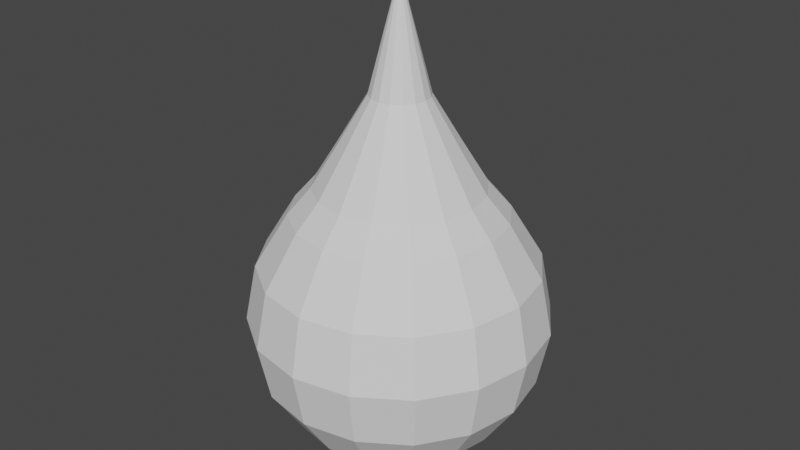 # Source: WaterDrop.blend  (saved by Blender 2.91.10; exported with 4.5.12 LTS)
import bpy
from mathutils import Matrix  # noqa: F401  (used for matrix-valued properties, if any)

bpy.ops.wm.read_factory_settings(use_empty=True)
scene = bpy.context.scene
scene.name = 'Scene'

# ---- collections
col_collection = bpy.data.collections.new('Collection'); scene.collection.children.link(col_collection)

# ---- world
world_world = bpy.data.worlds.new('World'); scene.world = world_world
world_world.use_nodes = True; world_world.node_tree.nodes.clear()
_N = world_world.node_tree.nodes; _L = world_world.node_tree.links
n0 = _N.new('ShaderNodeOutputWorld'); n0.name = 'World Output'; n0.location = (300, 300)
n1 = _N.new('ShaderNodeBackground'); n1.name = 'Background'; n1.location = (10, 300)
n1.inputs[0].default_value = (0.05088, 0.05088, 0.05088, 1.0)
_L.new(n1.outputs[0], n0.inputs[0])
n0.is_active_output = True
world_world.color = (0.05088, 0.05088, 0.05088)
world_world.use_sun_shadow = False
world_world.sun_shadow_jitter_overblur = 0.0

# ---- meshes
me_x = bpy.data.meshes.new('Сфера')
me_x.from_pydata([(0.0, 0.1951, 1.509), (0.0, 0.3827, 1.194), (0.0, 0.5556, 0.9122), (0.0, 0.7071, 0.7369), (0.0, 0.9239, 0.3827), (0.0, 1.0, 7.55e-08), (0.07466, 0.1802, 1.509), (0.1464, 0.3536, 1.194), (0.2126, 0.5133, 0.9122), (0.2706, 0.6533, 0.7369), (0.3536, 0.8536, 0.3827), (0.3827, 0.9239, 7.55e-08), (0.3536, 0.8536, -0.3827), (0.2706, 0.6533, -0.7071), (0.1464, 0.3536, -0.9239), (0.07466, 0.1802, -0.9808), (0.1379, 0.1379, 1.509), (0.2706, 0.2706, 1.194), (0.3928, 0.3928, 0.9122), (0.5, 0.5, 0.7369), (0.6533, 0.6533, 0.3827), (0.7071, 0.7071, 7.55e-08), (0.6533, 0.6533, -0.3827), (0.5, 0.5, -0.7071), (0.2706, 0.2706, -0.9239), (0.1379, 0.1379, -0.9808), (0.1802, 0.07466, 1.509), (0.3536, 0.1464, 1.194), (0.5133, 0.2126, 0.9122), (0.6533, 0.2706, 0.7369), (0.8536, 0.3536, 0.3827), (0.9239, 0.3827, 7.55e-08), (0.8536, 0.3536, -0.3827), (0.6533, 0.2706, -0.7071), (0.3536, 0.1464, -0.9239), (0.1802, 0.07466, -0.9808), (0.1951, -3.266e-07, 1.509), (0.3827, -3.192e-07, 1.194), (0.5556, -3.117e-07, 0.9122), (0.7071, -3.192e-07, 0.7369), (0.9239, -2.745e-07, 0.3827), (1.0, -3.788e-07, 7.55e-08), (0.9239, -2.298e-07, -0.3827), (0.7071, -3.192e-07, -0.7071), (0.3827, -3.043e-07, -0.9239), (0.1951, -3.08e-07, -0.9808), (0.1802, -0.07466, 1.509), (0.3536, -0.1464, 1.194), (0.5133, -0.2126, 0.9122), (0.6533, -0.2706, 0.7369), (0.8536, -0.3536, 0.3827), (0.9239, -0.3827, 7.55e-08), (0.8536, -0.3536, -0.3827), (0.6533, -0.2706, -0.7071), (0.3536, -0.1464, -0.9239), (0.1802, -0.07466, -0.9808), (0.1379, -0.138, 1.509), (0.2706, -0.2706, 1.194), (0.3928, -0.3928, 0.9122), (0.5, -0.5, 0.7369), (0.6533, -0.6533, 0.3827), (0.7071, -0.7071, 7.55e-08), (0.6533, -0.6533, -0.3827), (0.5, -0.5, -0.7071), (0.2706, -0.2706, -0.9239), (0.1379, -0.138, -0.9808), (0.0, -3.258e-07, -1.0), (0.07466, -0.1802, 1.509), (0.1464, -0.3536, 1.194), (0.2126, -0.5133, 0.9122), (0.2706, -0.6533, 0.7369), (0.3536, -0.8536, 0.3827), (0.3827, -0.9239, 7.55e-08), (0.3536, -0.8536, -0.3827), (0.2706, -0.6533, -0.7071), (0.1464, -0.3536, -0.9239), (0.07466, -0.1802, -0.9808), (-7.212e-09, -0.1951, 1.509), (4.122e-08, -0.3827, 1.194), (2.632e-08, -0.5556, 0.9122), (-2.584e-08, -0.7071, 0.7369), (6.357e-08, -0.9239, 0.3827), (-1.003e-07, -1.0, 7.55e-08), (6.357e-08, -0.9239, -0.3827), (-2.584e-08, -0.7071, -0.7071), (3.964e-09, -0.3827, -0.9239), (3.964e-09, -0.1951, -0.9808), (-0.07466, -0.1802, 1.509), (-0.1464, -0.3536, 1.194), (-0.2126, -0.5133, 0.9122), (-0.2706, -0.6533, 0.7369), (-0.3536, -0.8536, 0.3827), (-0.3827, -0.9239, 7.55e-08), (-0.3536, -0.8536, -0.3827), (-0.2706, -0.6533, -0.7071), (-0.1464, -0.3536, -0.9239), (-0.07466, -0.1802, -0.9808), (-2.304e-07, -5.562e-07, 2.262), (-0.1379, -0.138, 1.509), (-0.2706, -0.2706, 1.194), (-0.3928, -0.3928, 0.9122), (-0.5, -0.5, 0.7369), (-0.6533, -0.6533, 0.3827), (-0.7071, -0.7071, 7.55e-08), (-0.6533, -0.6533, -0.3827), (-0.5, -0.5, -0.7071), (-0.2706, -0.2706, -0.9239), (-0.1379, -0.1379, -0.9808), (-0.1802, -0.07466, 1.509), (-0.3536, -0.1464, 1.194), (-0.5133, -0.2126, 0.9122), (-0.6533, -0.2706, 0.7369), (-0.8536, -0.3536, 0.3827), (-0.9239, -0.3827, 7.55e-08), (-0.8536, -0.3536, -0.3827), (-0.6533, -0.2706, -0.7071), (-0.3536, -0.1464, -0.9239), (-0.1802, -0.07466, -0.9808), (-0.1951, -3.117e-07, 1.509), (-0.3827, -2.819e-07, 1.194), (-0.5556, -2.819e-07, 0.9122), (-0.7071, -1.851e-07, 0.7369), (-0.9239, -3.192e-07, 0.3827), (-1.0, -1.404e-07, 7.55e-08), (-0.9239, -3.192e-07, -0.3827), (-0.7071, -1.851e-07, -0.7071), (-0.3827, -2.521e-07, -0.9239), (-0.1951, -3.155e-07, -0.9808), (-0.1802, 0.07466, 1.509), (-0.3536, 0.1464, 1.194), (-0.5133, 0.2126, 0.9122), (-0.6533, 0.2706, 0.7369), (-0.8536, 0.3536, 0.3827), (-0.9239, 0.3827, 7.55e-08), (-0.8536, 0.3536, -0.3827), (-0.6533, 0.2706, -0.7071), (-0.3536, 0.1464, -0.9239), (-0.1802, 0.07466, -0.9808), (-0.1379, 0.1379, 1.509), (-0.2706, 0.2706, 1.194), (-0.3928, 0.3928, 0.9122), (-0.5, 0.5, 0.7369), (-0.6533, 0.6533, 0.3827), (-0.7071, 0.7071, 7.55e-08), (-0.6533, 0.6533, -0.3827), (-0.5, 0.5, -0.7071), (-0.2706, 0.2706, -0.9239), (-0.1379, 0.1379, -0.9808), (-0.07466, 0.1802, 1.509), (-0.1464, 0.3536, 1.194), (-0.2126, 0.5133, 0.9122), (-0.2706, 0.6533, 0.7369), (-0.3536, 0.8536, 0.3827), (-0.3827, 0.9239, 7.55e-08), (-0.3536, 0.8536, -0.3827), (-0.2706, 0.6533, -0.7071), (-0.1464, 0.3536, -0.9239), (-0.07466, 0.1802, -0.9808), (6.357e-08, 0.9239, -0.3827), (1.53e-07, 0.7071, -0.7071), (7.847e-08, 0.3827, -0.9239), (1.514e-08, 0.1951, -0.9808)], [], [(14, 15, 161, 160), (3, 9, 10, 4), (6, 16, 17, 7), (15, 66, 161), (97, 16, 6), (1, 7, 8, 2), (2, 8, 9, 3), (12, 22, 23, 13), (13, 23, 24, 14), (10, 20, 21, 11), (14, 24, 25, 15), (11, 21, 22, 12), (16, 26, 27, 17), (15, 25, 66), (97, 26, 16), (7, 17, 18, 8), (8, 18, 19, 9), (9, 19, 20, 10), (23, 33, 34, 24), (20, 30, 31, 21), (24, 34, 35, 25), (21, 31, 32, 22), (22, 32, 33, 23), (26, 36, 37, 27), (25, 35, 66), (97, 36, 26), (17, 27, 28, 18), (18, 28, 29, 19), (19, 29, 30, 20), (33, 43, 44, 34), (30, 40, 41, 31), (34, 44, 45, 35), (31, 41, 42, 32), (32, 42, 43, 33), (36, 46, 47, 37), (35, 45, 66), (97, 46, 36), (27, 37, 38, 28), (28, 38, 39, 29), (29, 39, 40, 30), (43, 53, 54, 44), (40, 50, 51, 41), (44, 54, 55, 45), (41, 51, 52, 42), (42, 52, 53, 43), (45, 55, 66), (97, 56, 46), (37, 47, 48, 38), (38, 48, 49, 39), (39, 49, 50, 40), (46, 56, 57, 47), (50, 60, 61, 51), (54, 64, 65, 55), (51, 61, 62, 52), (52, 62, 63, 53), (53, 63, 64, 54), (47, 57, 58, 48), (48, 58, 59, 49), (49, 59, 60, 50), (56, 67, 68, 57), (55, 65, 66), (97, 67, 56), (64, 75, 76, 65), (60, 71, 72, 61), (61, 72, 73, 62), (62, 73, 74, 63), (63, 74, 75, 64), (57, 68, 69, 58), (58, 69, 70, 59), (59, 70, 71, 60), (65, 76, 66), (97, 77, 67), (67, 77, 78, 68), (71, 81, 82, 72), (75, 85, 86, 76), (72, 82, 83, 73), (73, 83, 84, 74), (74, 84, 85, 75), (69, 79, 80, 70), (70, 80, 81, 71), (77, 87, 88, 78), (76, 86, 66), (97, 87, 77), (68, 78, 79, 69), (85, 95, 96, 86), (82, 92, 93, 83), (83, 93, 94, 84), (84, 94, 95, 85), (81, 91, 92, 82), (80, 90, 91, 81), (87, 98, 99, 88), (86, 96, 66), (97, 98, 87), (78, 88, 89, 79), (79, 89, 90, 80), (92, 103, 104, 93), (93, 104, 105, 94), (94, 105, 106, 95), (91, 102, 103, 92), (95, 106, 107, 96), (90, 101, 102, 91), (98, 108, 109, 99), (96, 107, 66), (97, 108, 98), (88, 99, 100, 89), (89, 100, 101, 90), (103, 113, 114, 104), (104, 114, 115, 105), (105, 115, 116, 106), (102, 112, 113, 103), (106, 116, 117, 107), (108, 118, 119, 109), (107, 117, 66), (97, 118, 108), (99, 109, 110, 100), (100, 110, 111, 101), (101, 111, 112, 102), (114, 124, 125, 115), (115, 125, 126, 116), (112, 122, 123, 113), (116, 126, 127, 117), (113, 123, 124, 114), (118, 128, 129, 119), (117, 127, 66), (97, 128, 118), (109, 119, 120, 110), (110, 120, 121, 111), (111, 121, 122, 112), (124, 134, 135, 125), (125, 135, 136, 126), (122, 132, 133, 123), (126, 136, 137, 127), (123, 133, 134, 124), (128, 138, 139, 129), (127, 137, 66), (97, 138, 128), (119, 129, 130, 120), (120, 130, 131, 121), (121, 131, 132, 122), (134, 144, 145, 135), (135, 145, 146, 136), (132, 142, 143, 133), (136, 146, 147, 137), (133, 143, 144, 134), (138, 148, 149, 139), (137, 147, 66), (97, 148, 138), (129, 139, 140, 130), (130, 140, 141, 131), (131, 141, 142, 132), (145, 155, 156, 146), (142, 152, 153, 143), (146, 156, 157, 147), (143, 153, 154, 144), (144, 154, 155, 145), (148, 0, 1, 149), (147, 157, 66), (97, 0, 148), (139, 149, 150, 140), (140, 150, 151, 141), (141, 151, 152, 142), (155, 159, 160, 156), (152, 4, 5, 153), (156, 160, 161, 157), (153, 5, 158, 154), (154, 158, 159, 155), (97, 6, 0), (157, 161, 66), (149, 1, 2, 150), (150, 2, 3, 151), (151, 3, 4, 152), (0, 6, 7, 1), (5, 11, 12, 158), (4, 10, 11, 5), (13, 14, 160, 159), (159, 158, 12, 13)])
_uv = me_x.uv_layers.new(name='UVКарта')
_uv.uv.foreach_set('vector', [0.6875, 0.125, 0.6875, 0.0625, 0.75, 0.0625, 0.75, 0.125, 0.75, 0.75, 0.6875, 0.75, 0.6875, 0.625, 0.75, 0.625, 0.6875, 0.9375, 0.625, 0.9375, 0.625, 0.875, 0.6875, 0.875, 0.6875, 0.0625, 0.7344, 0.0, 0.75, 0.0625, 0.6406, 1.0, 0.625, 0.9375, 0.6875, 0.9375, 0.75, 0.875, 0.6875, 0.875, 0.6875, 0.8125, 0.75, 0.8125, 0.75, 0.8125, 0.6875, 0.8125, 0.6875, 0.75, 0.75, 0.75, 0.6875, 0.375, 0.625, 0.375, 0.625, 0.25, 0.6875, 0.25, 0.6875, 0.25, 0.625, 0.25, 0.625, 0.125, 0.6875, 0.125, 0.6875, 0.625, 0.625, 0.625, 0.625, 0.5, 0.6875, 0.5, 0.6875, 0.125, 0.625, 0.125, 0.625, 0.0625, 0.6875, 0.0625, 0.6875, 0.5, 0.625, 0.5, 0.625, 0.375, 0.6875, 0.375, 0.625, 0.9375, 0.5625, 0.9375, 0.5625, 0.875, 0.625, 0.875, 0.6875, 0.0625, 0.625, 0.0625, 0.6719, 0.0, 0.5781, 1.0, 0.5625, 0.9375, 0.625, 0.9375, 0.6875, 0.875, 0.625, 0.875, 0.625, 0.8125, 0.6875, 0.8125, 0.6875, 0.8125, 0.625, 0.8125, 0.625, 0.75, 0.6875, 0.75, 0.6875, 0.75, 0.625, 0.75, 0.625, 0.625, 0.6875, 0.625, 0.625, 0.25, 0.5625, 0.25, 0.5625, 0.125, 0.625, 0.125, 0.625, 0.625, 0.5625, 0.625, 0.5625, 0.5, 0.625, 0.5, 0.625, 0.125, 0.5625, 0.125, 0.5625, 0.0625, 0.625, 0.0625, 0.625, 0.5, 0.5625, 0.5, 0.5625, 0.375, 0.625, 0.375, 0.625, 0.375, 0.5625, 0.375, 0.5625, 0.25, 0.625, 0.25, 0.5625, 0.9375, 0.5, 0.9375, 0.5, 0.875, 0.5625, 0.875, 0.625, 0.0625, 0.5625, 0.0625, 0.6094, 0.0, 0.5156, 1.0, 0.5, 0.9375, 0.5625, 0.9375, 0.625, 0.875, 0.5625, 0.875, 0.5625, 0.8125, 0.625, 0.8125, 0.625, 0.8125, 0.5625, 0.8125, 0.5625, 0.75, 0.625, 0.75, 0.625, 0.75, 0.5625, 0.75, 0.5625, 0.625, 0.625, 0.625, 0.5625, 0.25, 0.5, 0.25, 0.5, 0.125, 0.5625, 0.125, 0.5625, 0.625, 0.5, 0.625, 0.5, 0.5, 0.5625, 0.5, 0.5625, 0.125, 0.5, 0.125, 0.5, 0.0625, 0.5625, 0.0625, 0.5625, 0.5, 0.5, 0.5, 0.5, 0.375, 0.5625, 0.375, 0.5625, 0.375, 0.5, 0.375, 0.5, 0.25, 0.5625, 0.25, 0.5, 0.9375, 0.4375, 0.9375, 0.4375, 0.875, 0.5, 0.875, 0.5625, 0.0625, 0.5, 0.0625, 0.5469, 0.0, 0.4531, 1.0, 0.4375, 0.9375, 0.5, 0.9375, 0.5625, 0.875, 0.5, 0.875, 0.5, 0.8125, 0.5625, 0.8125, 0.5625, 0.8125, 0.5, 0.8125, 0.5, 0.75, 0.5625, 0.75, 0.5625, 0.75, 0.5, 0.75, 0.5, 0.625, 0.5625, 0.625, 0.5, 0.25, 0.4375, 0.25, 0.4375, 0.125, 0.5, 0.125, 0.5, 0.625, 0.4375, 0.625, 0.4375, 0.5, 0.5, 0.5, 0.5, 0.125, 0.4375, 0.125, 0.4375, 0.0625, 0.5, 0.0625, 0.5, 0.5, 0.4375, 0.5, 0.4375, 0.375, 0.5, 0.375, 0.5, 0.375, 0.4375, 0.375, 0.4375, 0.25, 0.5, 0.25, 0.5, 0.0625, 0.4375, 0.0625, 0.4844, 0.0, 0.3906, 1.0, 0.375, 0.9375, 0.4375, 0.9375, 0.5, 0.875, 0.4375, 0.875, 0.4375, 0.8125, 0.5, 0.8125, 0.5, 0.8125, 0.4375, 0.8125, 0.4375, 0.75, 0.5, 0.75, 0.5, 0.75, 0.4375, 0.75, 0.4375, 0.625, 0.5, 0.625, 0.4375, 0.9375, 0.375, 0.9375, 0.375, 0.875, 0.4375, 0.875, 0.4375, 0.625, 0.375, 0.625, 0.375, 0.5, 0.4375, 0.5, 0.4375, 0.125, 0.375, 0.125, 0.375, 0.0625, 0.4375, 0.0625, 0.4375, 0.5, 0.375, 0.5, 0.375, 0.375, 0.4375, 0.375, 0.4375, 0.375, 0.375, 0.375, 0.375, 0.25, 0.4375, 0.25, 0.4375, 0.25, 0.375, 0.25, 0.375, 0.125, 0.4375, 0.125, 0.4375, 0.875, 0.375, 0.875, 0.375, 0.8125, 0.4375, 0.8125, 0.4375, 0.8125, 0.375, 0.8125, 0.375, 0.75, 0.4375, 0.75, 0.4375, 0.75, 0.375, 0.75, 0.375, 0.625, 0.4375, 0.625, 0.375, 0.9375, 0.3125, 0.9375, 0.3125, 0.875, 0.375, 0.875, 0.4375, 0.0625, 0.375, 0.0625, 0.4219, 0.0, 0.3281, 1.0, 0.3125, 0.9375, 0.375, 0.9375, 0.375, 0.125, 0.3125, 0.125, 0.3125, 0.0625, 0.375, 0.0625, 0.375, 0.625, 0.3125, 0.625, 0.3125, 0.5, 0.375, 0.5, 0.375, 0.5, 0.3125, 0.5, 0.3125, 0.375, 0.375, 0.375, 0.375, 0.375, 0.3125, 0.375, 0.3125, 0.25, 0.375, 0.25, 0.375, 0.25, 0.3125, 0.25, 0.3125, 0.125, 0.375, 0.125, 0.375, 0.875, 0.3125, 0.875, 0.3125, 0.8125, 0.375, 0.8125, 0.375, 0.8125, 0.3125, 0.8125, 0.3125, 0.75, 0.375, 0.75, 0.375, 0.75, 0.3125, 0.75, 0.3125, 0.625, 0.375, 0.625, 0.375, 0.0625, 0.3125, 0.0625, 0.3594, 0.0, 0.2656, 1.0, 0.25, 0.9375, 0.3125, 0.9375, 0.3125, 0.9375, 0.25, 0.9375, 0.25, 0.875, 0.3125, 0.875, 0.3125, 0.625, 0.25, 0.625, 0.25, 0.5, 0.3125, 0.5, 0.3125, 0.125, 0.25, 0.125, 0.25, 0.0625, 0.3125, 0.0625, 0.3125, 0.5, 0.25, 0.5, 0.25, 0.375, 0.3125, 0.375, 0.3125, 0.375, 0.25, 0.375, 0.25, 0.25, 0.3125, 0.25, 0.3125, 0.25, 0.25, 0.25, 0.25, 0.125, 0.3125, 0.125, 0.3125, 0.8125, 0.25, 0.8125, 0.25, 0.75, 0.3125, 0.75, 0.3125, 0.75, 0.25, 0.75, 0.25, 0.625, 0.3125, 0.625, 0.25, 0.9375, 0.1875, 0.9375, 0.1875, 0.875, 0.25, 0.875, 0.3125, 0.0625, 0.25, 0.0625, 0.2969, 0.0, 0.2031, 1.0, 0.1875, 0.9375, 0.25, 0.9375, 0.3125, 0.875, 0.25, 0.875, 0.25, 0.8125, 0.3125, 0.8125, 0.25, 0.125, 0.1875, 0.125, 0.1875, 0.0625, 0.25, 0.0625, 0.25, 0.5, 0.1875, 0.5, 0.1875, 0.375, 0.25, 0.375, 0.25, 0.375, 0.1875, 0.375, 0.1875, 0.25, 0.25, 0.25, 0.25, 0.25, 0.1875, 0.25, 0.1875, 0.125, 0.25, 0.125, 0.25, 0.625, 0.1875, 0.625, 0.1875, 0.5, 0.25, 0.5, 0.25, 0.75, 0.1875, 0.75, 0.1875, 0.625, 0.25, 0.625, 0.1875, 0.9375, 0.125, 0.9375, 0.125, 0.875, 0.1875, 0.875, 0.25, 0.0625, 0.1875, 0.0625, 0.2344, 0.0, 0.1406, 1.0, 0.125, 0.9375, 0.1875, 0.9375, 0.25, 0.875, 0.1875, 0.875, 0.1875, 0.8125, 0.25, 0.8125, 0.25, 0.8125, 0.1875, 0.8125, 0.1875, 0.75, 0.25, 0.75, 0.1875, 0.5, 0.125, 0.5, 0.125, 0.375, 0.1875, 0.375, 0.1875, 0.375, 0.125, 0.375, 0.125, 0.25, 0.1875, 0.25, 0.1875, 0.25, 0.125, 0.25, 0.125, 0.125, 0.1875, 0.125, 0.1875, 0.625, 0.125, 0.625, 0.125, 0.5, 0.1875, 0.5, 0.1875, 0.125, 0.125, 0.125, 0.125, 0.0625, 0.1875, 0.0625, 0.1875, 0.75, 0.125, 0.75, 0.125, 0.625, 0.1875, 0.625, 0.125, 0.9375, 0.0625, 0.9375, 0.0625, 0.875, 0.125, 0.875, 0.1875, 0.0625, 0.125, 0.0625, 0.1719, 0.0, 0.07813, 1.0, 0.0625, 0.9375, 0.125, 0.9375, 0.1875, 0.875, 0.125, 0.875, 0.125, 0.8125, 0.1875, 0.8125, 0.1875, 0.8125, 0.125, 0.8125, 0.125, 0.75, 0.1875, 0.75, 0.125, 0.5, 0.0625, 0.5, 0.0625, 0.375, 0.125, 0.375, 0.125, 0.375, 0.0625, 0.375, 0.0625, 0.25, 0.125, 0.25, 0.125, 0.25, 0.0625, 0.25, 0.0625, 0.125, 0.125, 0.125, 0.125, 0.625, 0.0625, 0.625, 0.0625, 0.5, 0.125, 0.5, 0.125, 0.125, 0.0625, 0.125, 0.0625, 0.0625, 0.125, 0.0625, 0.0625, 0.9375, 2.384e-07, 0.9375, 8.941e-08, 0.875, 0.0625, 0.875, 0.125, 0.0625, 0.0625, 0.0625, 0.1094, 0.0, 0.01563, 1.0, 2.384e-07, 0.9375, 0.0625, 0.9375, 0.125, 0.875, 0.0625, 0.875, 0.0625, 0.8125, 0.125, 0.8125, 0.125, 0.8125, 0.0625, 0.8125, 0.0625, 0.75, 0.125, 0.75, 0.125, 0.75, 0.0625, 0.75, 0.0625, 0.625, 0.125, 0.625, 0.0625, 0.375, 5.96e-08, 0.375, 0.0, 0.25, 0.0625, 0.25, 0.0625, 0.25, 0.0, 0.25, 8.941e-08, 0.125, 0.0625, 0.125, 0.0625, 0.625, 5.96e-08, 0.625, 0.0, 0.5, 0.0625, 0.5, 0.0625, 0.125, 8.941e-08, 0.125, 2.384e-07, 0.0625, 0.0625, 0.0625, 0.0625, 0.5, 0.0, 0.5, 5.96e-08, 0.375, 0.0625, 0.375, 1.0, 0.9375, 0.9375, 0.9375, 0.9375, 0.875, 1.0, 0.875, 0.0625, 0.0625, 2.384e-07, 0.0625, 0.04688, 0.0, 0.9531, 1.0, 0.9375, 0.9375, 1.0, 0.9375, 0.0625, 0.875, 8.941e-08, 0.875, 5.96e-08, 0.8125, 0.0625, 0.8125, 0.0625, 0.8125, 5.96e-08, 0.8125, 0.0, 0.75, 0.0625, 0.75, 0.0625, 0.75, 0.0, 0.75, 5.96e-08, 0.625, 0.0625, 0.625, 1.0, 0.375, 0.9375, 0.375, 0.9375, 0.25, 1.0, 0.25, 1.0, 0.25, 0.9375, 0.25, 0.9375, 0.125, 1.0, 0.125, 1.0, 0.625, 0.9375, 0.625, 0.9375, 0.5, 1.0, 0.5, 1.0, 0.125, 0.9375, 0.125, 0.9375, 0.0625, 1.0, 0.0625, 1.0, 0.5, 0.9375, 0.5, 0.9375, 0.375, 1.0, 0.375, 0.9375, 0.9375, 0.875, 0.9375, 0.875, 0.875, 0.9375, 0.875, 1.0, 0.0625, 0.9375, 0.0625, 0.9844, 0.0, 0.8906, 1.0, 0.875, 0.9375, 0.9375, 0.9375, 1.0, 0.875, 0.9375, 0.875, 0.9375, 0.8125, 1.0, 0.8125, 1.0, 0.8125, 0.9375, 0.8125, 0.9375, 0.75, 1.0, 0.75, 1.0, 0.75, 0.9375, 0.75, 0.9375, 0.625, 1.0, 0.625, 0.9375, 0.375, 0.875, 0.375, 0.875, 0.25, 0.9375, 0.25, 0.9375, 0.25, 0.875, 0.25, 0.875, 0.125, 0.9375, 0.125, 0.9375, 0.625, 0.875, 0.625, 0.875, 0.5, 0.9375, 0.5, 0.9375, 0.125, 0.875, 0.125, 0.875, 0.0625, 0.9375, 0.0625, 0.9375, 0.5, 0.875, 0.5, 0.875, 0.375, 0.9375, 0.375, 0.875, 0.9375, 0.8125, 0.9375, 0.8125, 0.875, 0.875, 0.875, 0.9375, 0.0625, 0.875, 0.0625, 0.9219, 0.0, 0.8281, 1.0, 0.8125, 0.9375, 0.875, 0.9375, 0.9375, 0.875, 0.875, 0.875, 0.875, 0.8125, 0.9375, 0.8125, 0.9375, 0.8125, 0.875, 0.8125, 0.875, 0.75, 0.9375, 0.75, 0.9375, 0.75, 0.875, 0.75, 0.875, 0.625, 0.9375, 0.625, 0.875, 0.25, 0.8125, 0.25, 0.8125, 0.125, 0.875, 0.125, 0.875, 0.625, 0.8125, 0.625, 0.8125, 0.5, 0.875, 0.5, 0.875, 0.125, 0.8125, 0.125, 0.8125, 0.0625, 0.875, 0.0625, 0.875, 0.5, 0.8125, 0.5, 0.8125, 0.375, 0.875, 0.375, 0.875, 0.375, 0.8125, 0.375, 0.8125, 0.25, 0.875, 0.25, 0.8125, 0.9375, 0.75, 0.9375, 0.75, 0.875, 0.8125, 0.875, 0.875, 0.0625, 0.8125, 0.0625, 0.8594, 0.0, 0.7656, 1.0, 0.75, 0.9375, 0.8125, 0.9375, 0.875, 0.875, 0.8125, 0.875, 0.8125, 0.8125, 0.875, 0.8125, 0.875, 0.8125, 0.8125, 0.8125, 0.8125, 0.75, 0.875, 0.75, 0.875, 0.75, 0.8125, 0.75, 0.8125, 0.625, 0.875, 0.625, 0.8125, 0.25, 0.75, 0.25, 0.75, 0.125, 0.8125, 0.125, 0.8125, 0.625, 0.75, 0.625, 0.75, 0.5, 0.8125, 0.5, 0.8125, 0.125, 0.75, 0.125, 0.75, 0.0625, 0.8125, 0.0625, 0.8125, 0.5, 0.75, 0.5, 0.75, 0.375, 0.8125, 0.375, 0.8125, 0.375, 0.75, 0.375, 0.75, 0.25, 0.8125, 0.25, 0.7031, 1.0, 0.6875, 0.9375, 0.75, 0.9375, 0.8125, 0.0625, 0.75, 0.0625, 0.7969, 0.0, 0.8125, 0.875, 0.75, 0.875, 0.75, 0.8125, 0.8125, 0.8125, 0.8125, 0.8125, 0.75, 0.8125, 0.75, 0.75, 0.8125, 0.75, 0.8125, 0.75, 0.75, 0.75, 0.75, 0.625, 0.8125, 0.625, 0.75, 0.9375, 0.6875, 0.9375, 0.6875, 0.875, 0.75, 0.875, 0.75, 0.5, 0.6875, 0.5, 0.6875, 0.375, 0.75, 0.375, 0.75, 0.625, 0.6875, 0.625, 0.6875, 0.5, 0.75, 0.5, 0.6875, 0.25, 0.6875, 0.125, 0.75, 0.125, 0.75, 0.25, 0.75, 0.25, 0.75, 0.375, 0.6875, 0.375, 0.6875, 0.25])
me_x.use_remesh_fix_poles = True
me_x.use_remesh_preserve_attributes = False
me_x.use_mirror_vertex_groups = False
me_x.update()

# ---- objects
ob_x = bpy.data.objects.new('Сфера', me_x)

# ---- transforms, parenting, visibility, modifiers, constraints
ob_x.location = (0.0, 0.0, 0.0)
ob_x.lineart.crease_threshold = 0.0

# ---- collection membership
col_collection.objects.link(ob_x)

# ---- scene / render settings (as saved in the file)
scene.frame_start = 1; scene.frame_end = 250; scene.frame_set(1)
scene.render.engine = 'BLENDER_EEVEE_NEXT'
scene.cycles.use_denoising = False
scene.cycles.samples = 128
scene.cycles.sampling_pattern = 'TABULATED_SOBOL'
scene.cycles.use_adaptive_sampling = False
scene.cycles.use_light_tree = False
scene.view_settings.view_transform = 'Filmic'
bpy.context.view_layer.update()

# ---- added for rendering (the .blend has no active camera and no usable light): camera, sun
cam_auto = bpy.data.cameras.new('AutoCamera')
cam_auto.lens = 50.0
cam_auto.sensor_width = 36.0
cam_auto.clip_end = 1000.0
ob_auto_camera = bpy.data.objects.new('AutoCamera', cam_auto)
scene.collection.objects.link(ob_auto_camera)
ob_auto_camera.location = (3.99469, -4.79362, 3.82678)
ob_auto_camera.rotation_euler = (1.09748, -7.21219e-08, 0.694738)
scene.camera = ob_auto_camera
light_auto_sun = bpy.data.lights.new('AutoSun', 'SUN')
light_auto_sun.energy = 3.0
light_auto_sun.angle = 0.0523599
ob_auto_sun = bpy.data.objects.new('AutoSun', light_auto_sun)
scene.collection.objects.link(ob_auto_sun)
ob_auto_sun.rotation_euler = (0.872665, 0.174533, 0.523599)
bpy.context.view_layer.update()
